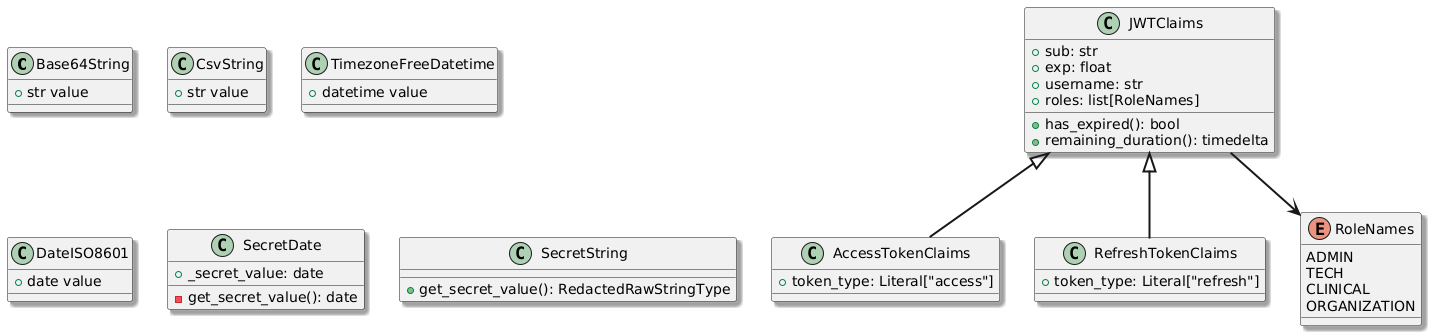

The diagram above was rendered by PlantUML. Its source (embedded in the PNG):
@startuml
skinparam componentStyle uml2
skinparam defaultFontName Arial
skinparam defaultTextAlignment center
skinparam shadowing true
skinparam arrowThickness 2
skinparam componentBorderColor Black
skinparam queueBackgroundColor LightGray

class Base64String {
    + str value
}

class CsvString {
    + str value
}

class TimezoneFreeDatetime {
    + datetime value
}

class DateISO8601 {
    + date value
}

class SecretDate {
    + _secret_value: date
    - get_secret_value(): date
}

class SecretString {
    + get_secret_value(): RedactedRawStringType
}

class JWTClaims {
    + sub: str
    + exp: float
    + username: str
    + roles: list[RoleNames]
    + has_expired(): bool
    + remaining_duration(): timedelta
}

class AccessTokenClaims {
    + token_type: Literal["access"]
}

class RefreshTokenClaims {
    + token_type: Literal["refresh"]
}

enum RoleNames {
    ADMIN
    TECH
    CLINICAL
    ORGANIZATION
}

JWTClaims <|-- AccessTokenClaims
JWTClaims <|-- RefreshTokenClaims
JWTClaims --> RoleNames
@enduml